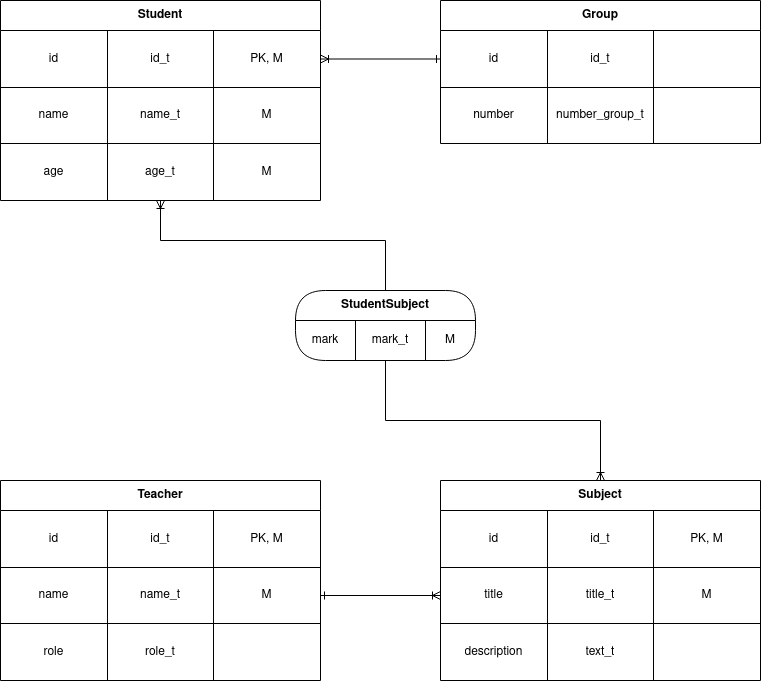

The diagram above was exported from draw.io. Its source (the exported page's mxGraphModel, read from the mxfile embedded in the PNG):
<mxGraphModel dx="1422" dy="767" grid="1" gridSize="10" guides="1" tooltips="1" connect="1" arrows="1" fold="1" page="1" pageScale="1" pageWidth="850" pageHeight="1100" math="0" shadow="0">
  <root>
    <mxCell id="0" />
    <mxCell id="1" parent="0" />
    <mxCell id="fq2NThqXiABZ9iOXTeW8-1" value="Student" style="shape=table;html=1;whiteSpace=wrap;startSize=30;container=1;collapsible=0;childLayout=tableLayout;fontStyle=1;align=center;" vertex="1" parent="1">
      <mxGeometry x="40" y="40" width="320" height="200" as="geometry" />
    </mxCell>
    <mxCell id="fq2NThqXiABZ9iOXTeW8-2" value="" style="shape=partialRectangle;html=1;whiteSpace=wrap;collapsible=0;dropTarget=0;pointerEvents=0;fillColor=none;top=0;left=0;bottom=0;right=0;points=[[0,0.5],[1,0.5]];portConstraint=eastwest;" vertex="1" parent="fq2NThqXiABZ9iOXTeW8-1">
      <mxGeometry y="30" width="320" height="57" as="geometry" />
    </mxCell>
    <mxCell id="fq2NThqXiABZ9iOXTeW8-3" value="id" style="shape=partialRectangle;html=1;whiteSpace=wrap;connectable=0;fillColor=none;top=0;left=0;bottom=0;right=0;overflow=hidden;" vertex="1" parent="fq2NThqXiABZ9iOXTeW8-2">
      <mxGeometry width="107" height="57" as="geometry" />
    </mxCell>
    <mxCell id="fq2NThqXiABZ9iOXTeW8-4" value="id_t" style="shape=partialRectangle;html=1;whiteSpace=wrap;connectable=0;fillColor=none;top=0;left=0;bottom=0;right=0;overflow=hidden;" vertex="1" parent="fq2NThqXiABZ9iOXTeW8-2">
      <mxGeometry x="107" width="106" height="57" as="geometry" />
    </mxCell>
    <mxCell id="fq2NThqXiABZ9iOXTeW8-5" value="PK, M" style="shape=partialRectangle;html=1;whiteSpace=wrap;connectable=0;fillColor=none;top=0;left=0;bottom=0;right=0;overflow=hidden;" vertex="1" parent="fq2NThqXiABZ9iOXTeW8-2">
      <mxGeometry x="213" width="107" height="57" as="geometry" />
    </mxCell>
    <mxCell id="fq2NThqXiABZ9iOXTeW8-6" value="" style="shape=partialRectangle;html=1;whiteSpace=wrap;collapsible=0;dropTarget=0;pointerEvents=0;fillColor=none;top=0;left=0;bottom=0;right=0;points=[[0,0.5],[1,0.5]];portConstraint=eastwest;" vertex="1" parent="fq2NThqXiABZ9iOXTeW8-1">
      <mxGeometry y="87" width="320" height="56" as="geometry" />
    </mxCell>
    <mxCell id="fq2NThqXiABZ9iOXTeW8-7" value="name" style="shape=partialRectangle;html=1;whiteSpace=wrap;connectable=0;fillColor=none;top=0;left=0;bottom=0;right=0;overflow=hidden;" vertex="1" parent="fq2NThqXiABZ9iOXTeW8-6">
      <mxGeometry width="107" height="56" as="geometry" />
    </mxCell>
    <mxCell id="fq2NThqXiABZ9iOXTeW8-8" value="name_t" style="shape=partialRectangle;html=1;whiteSpace=wrap;connectable=0;fillColor=none;top=0;left=0;bottom=0;right=0;overflow=hidden;" vertex="1" parent="fq2NThqXiABZ9iOXTeW8-6">
      <mxGeometry x="107" width="106" height="56" as="geometry" />
    </mxCell>
    <mxCell id="fq2NThqXiABZ9iOXTeW8-9" value="M" style="shape=partialRectangle;html=1;whiteSpace=wrap;connectable=0;fillColor=none;top=0;left=0;bottom=0;right=0;overflow=hidden;" vertex="1" parent="fq2NThqXiABZ9iOXTeW8-6">
      <mxGeometry x="213" width="107" height="56" as="geometry" />
    </mxCell>
    <mxCell id="fq2NThqXiABZ9iOXTeW8-10" value="" style="shape=partialRectangle;html=1;whiteSpace=wrap;collapsible=0;dropTarget=0;pointerEvents=0;fillColor=none;top=0;left=0;bottom=0;right=0;points=[[0,0.5],[1,0.5]];portConstraint=eastwest;" vertex="1" parent="fq2NThqXiABZ9iOXTeW8-1">
      <mxGeometry y="143" width="320" height="57" as="geometry" />
    </mxCell>
    <mxCell id="fq2NThqXiABZ9iOXTeW8-11" value="age" style="shape=partialRectangle;html=1;whiteSpace=wrap;connectable=0;fillColor=none;top=0;left=0;bottom=0;right=0;overflow=hidden;" vertex="1" parent="fq2NThqXiABZ9iOXTeW8-10">
      <mxGeometry width="107" height="57" as="geometry" />
    </mxCell>
    <mxCell id="fq2NThqXiABZ9iOXTeW8-12" value="age_t" style="shape=partialRectangle;html=1;whiteSpace=wrap;connectable=0;fillColor=none;top=0;left=0;bottom=0;right=0;overflow=hidden;" vertex="1" parent="fq2NThqXiABZ9iOXTeW8-10">
      <mxGeometry x="107" width="106" height="57" as="geometry" />
    </mxCell>
    <mxCell id="fq2NThqXiABZ9iOXTeW8-13" value="M" style="shape=partialRectangle;html=1;whiteSpace=wrap;connectable=0;fillColor=none;top=0;left=0;bottom=0;right=0;overflow=hidden;" vertex="1" parent="fq2NThqXiABZ9iOXTeW8-10">
      <mxGeometry x="213" width="107" height="57" as="geometry" />
    </mxCell>
    <mxCell id="fq2NThqXiABZ9iOXTeW8-14" value="Group" style="shape=table;html=1;whiteSpace=wrap;startSize=30;container=1;collapsible=0;childLayout=tableLayout;fontStyle=1;align=center;" vertex="1" parent="1">
      <mxGeometry x="480" y="40" width="320" height="143" as="geometry" />
    </mxCell>
    <mxCell id="fq2NThqXiABZ9iOXTeW8-15" value="" style="shape=partialRectangle;html=1;whiteSpace=wrap;collapsible=0;dropTarget=0;pointerEvents=0;fillColor=none;top=0;left=0;bottom=0;right=0;points=[[0,0.5],[1,0.5]];portConstraint=eastwest;" vertex="1" parent="fq2NThqXiABZ9iOXTeW8-14">
      <mxGeometry y="30" width="320" height="57" as="geometry" />
    </mxCell>
    <mxCell id="fq2NThqXiABZ9iOXTeW8-16" value="id" style="shape=partialRectangle;html=1;whiteSpace=wrap;connectable=0;fillColor=none;top=0;left=0;bottom=0;right=0;overflow=hidden;" vertex="1" parent="fq2NThqXiABZ9iOXTeW8-15">
      <mxGeometry width="107" height="57" as="geometry" />
    </mxCell>
    <mxCell id="fq2NThqXiABZ9iOXTeW8-17" value="id_t" style="shape=partialRectangle;html=1;whiteSpace=wrap;connectable=0;fillColor=none;top=0;left=0;bottom=0;right=0;overflow=hidden;" vertex="1" parent="fq2NThqXiABZ9iOXTeW8-15">
      <mxGeometry x="107" width="106" height="57" as="geometry" />
    </mxCell>
    <mxCell id="fq2NThqXiABZ9iOXTeW8-18" value="" style="shape=partialRectangle;html=1;whiteSpace=wrap;connectable=0;fillColor=none;top=0;left=0;bottom=0;right=0;overflow=hidden;" vertex="1" parent="fq2NThqXiABZ9iOXTeW8-15">
      <mxGeometry x="213" width="107" height="57" as="geometry" />
    </mxCell>
    <mxCell id="fq2NThqXiABZ9iOXTeW8-19" value="" style="shape=partialRectangle;html=1;whiteSpace=wrap;collapsible=0;dropTarget=0;pointerEvents=0;fillColor=none;top=0;left=0;bottom=0;right=0;points=[[0,0.5],[1,0.5]];portConstraint=eastwest;" vertex="1" parent="fq2NThqXiABZ9iOXTeW8-14">
      <mxGeometry y="87" width="320" height="56" as="geometry" />
    </mxCell>
    <mxCell id="fq2NThqXiABZ9iOXTeW8-20" value="number" style="shape=partialRectangle;html=1;whiteSpace=wrap;connectable=0;fillColor=none;top=0;left=0;bottom=0;right=0;overflow=hidden;" vertex="1" parent="fq2NThqXiABZ9iOXTeW8-19">
      <mxGeometry width="107" height="56" as="geometry" />
    </mxCell>
    <mxCell id="fq2NThqXiABZ9iOXTeW8-21" value="number_group_t" style="shape=partialRectangle;html=1;whiteSpace=wrap;connectable=0;fillColor=none;top=0;left=0;bottom=0;right=0;overflow=hidden;" vertex="1" parent="fq2NThqXiABZ9iOXTeW8-19">
      <mxGeometry x="107" width="106" height="56" as="geometry" />
    </mxCell>
    <mxCell id="fq2NThqXiABZ9iOXTeW8-22" value="" style="shape=partialRectangle;html=1;whiteSpace=wrap;connectable=0;fillColor=none;top=0;left=0;bottom=0;right=0;overflow=hidden;" vertex="1" parent="fq2NThqXiABZ9iOXTeW8-19">
      <mxGeometry x="213" width="107" height="56" as="geometry" />
    </mxCell>
    <mxCell id="fq2NThqXiABZ9iOXTeW8-27" value="Teacher" style="shape=table;html=1;whiteSpace=wrap;startSize=30;container=1;collapsible=0;childLayout=tableLayout;fontStyle=1;align=center;" vertex="1" parent="1">
      <mxGeometry x="40" y="520" width="320" height="200" as="geometry" />
    </mxCell>
    <mxCell id="fq2NThqXiABZ9iOXTeW8-28" value="" style="shape=partialRectangle;html=1;whiteSpace=wrap;collapsible=0;dropTarget=0;pointerEvents=0;fillColor=none;top=0;left=0;bottom=0;right=0;points=[[0,0.5],[1,0.5]];portConstraint=eastwest;" vertex="1" parent="fq2NThqXiABZ9iOXTeW8-27">
      <mxGeometry y="30" width="320" height="57" as="geometry" />
    </mxCell>
    <mxCell id="fq2NThqXiABZ9iOXTeW8-29" value="id" style="shape=partialRectangle;html=1;whiteSpace=wrap;connectable=0;fillColor=none;top=0;left=0;bottom=0;right=0;overflow=hidden;" vertex="1" parent="fq2NThqXiABZ9iOXTeW8-28">
      <mxGeometry width="107" height="57" as="geometry" />
    </mxCell>
    <mxCell id="fq2NThqXiABZ9iOXTeW8-30" value="id_t" style="shape=partialRectangle;html=1;whiteSpace=wrap;connectable=0;fillColor=none;top=0;left=0;bottom=0;right=0;overflow=hidden;" vertex="1" parent="fq2NThqXiABZ9iOXTeW8-28">
      <mxGeometry x="107" width="106" height="57" as="geometry" />
    </mxCell>
    <mxCell id="fq2NThqXiABZ9iOXTeW8-31" value="PK, M" style="shape=partialRectangle;html=1;whiteSpace=wrap;connectable=0;fillColor=none;top=0;left=0;bottom=0;right=0;overflow=hidden;" vertex="1" parent="fq2NThqXiABZ9iOXTeW8-28">
      <mxGeometry x="213" width="107" height="57" as="geometry" />
    </mxCell>
    <mxCell id="fq2NThqXiABZ9iOXTeW8-32" value="" style="shape=partialRectangle;html=1;whiteSpace=wrap;collapsible=0;dropTarget=0;pointerEvents=0;fillColor=none;top=0;left=0;bottom=0;right=0;points=[[0,0.5],[1,0.5]];portConstraint=eastwest;" vertex="1" parent="fq2NThqXiABZ9iOXTeW8-27">
      <mxGeometry y="87" width="320" height="56" as="geometry" />
    </mxCell>
    <mxCell id="fq2NThqXiABZ9iOXTeW8-33" value="name" style="shape=partialRectangle;html=1;whiteSpace=wrap;connectable=0;fillColor=none;top=0;left=0;bottom=0;right=0;overflow=hidden;" vertex="1" parent="fq2NThqXiABZ9iOXTeW8-32">
      <mxGeometry width="107" height="56" as="geometry" />
    </mxCell>
    <mxCell id="fq2NThqXiABZ9iOXTeW8-34" value="name_t" style="shape=partialRectangle;html=1;whiteSpace=wrap;connectable=0;fillColor=none;top=0;left=0;bottom=0;right=0;overflow=hidden;" vertex="1" parent="fq2NThqXiABZ9iOXTeW8-32">
      <mxGeometry x="107" width="106" height="56" as="geometry" />
    </mxCell>
    <mxCell id="fq2NThqXiABZ9iOXTeW8-35" value="M" style="shape=partialRectangle;html=1;whiteSpace=wrap;connectable=0;fillColor=none;top=0;left=0;bottom=0;right=0;overflow=hidden;" vertex="1" parent="fq2NThqXiABZ9iOXTeW8-32">
      <mxGeometry x="213" width="107" height="56" as="geometry" />
    </mxCell>
    <mxCell id="fq2NThqXiABZ9iOXTeW8-36" value="" style="shape=partialRectangle;html=1;whiteSpace=wrap;collapsible=0;dropTarget=0;pointerEvents=0;fillColor=none;top=0;left=0;bottom=0;right=0;points=[[0,0.5],[1,0.5]];portConstraint=eastwest;" vertex="1" parent="fq2NThqXiABZ9iOXTeW8-27">
      <mxGeometry y="143" width="320" height="57" as="geometry" />
    </mxCell>
    <mxCell id="fq2NThqXiABZ9iOXTeW8-37" value="role" style="shape=partialRectangle;html=1;whiteSpace=wrap;connectable=0;fillColor=none;top=0;left=0;bottom=0;right=0;overflow=hidden;" vertex="1" parent="fq2NThqXiABZ9iOXTeW8-36">
      <mxGeometry width="107" height="57" as="geometry" />
    </mxCell>
    <mxCell id="fq2NThqXiABZ9iOXTeW8-38" value="role_t" style="shape=partialRectangle;html=1;whiteSpace=wrap;connectable=0;fillColor=none;top=0;left=0;bottom=0;right=0;overflow=hidden;" vertex="1" parent="fq2NThqXiABZ9iOXTeW8-36">
      <mxGeometry x="107" width="106" height="57" as="geometry" />
    </mxCell>
    <mxCell id="fq2NThqXiABZ9iOXTeW8-39" value="" style="shape=partialRectangle;html=1;whiteSpace=wrap;connectable=0;fillColor=none;top=0;left=0;bottom=0;right=0;overflow=hidden;" vertex="1" parent="fq2NThqXiABZ9iOXTeW8-36">
      <mxGeometry x="213" width="107" height="57" as="geometry" />
    </mxCell>
    <mxCell id="fq2NThqXiABZ9iOXTeW8-40" value="Subject" style="shape=table;html=1;whiteSpace=wrap;startSize=30;container=1;collapsible=0;childLayout=tableLayout;fontStyle=1;align=center;" vertex="1" parent="1">
      <mxGeometry x="480" y="520" width="320" height="200" as="geometry" />
    </mxCell>
    <mxCell id="fq2NThqXiABZ9iOXTeW8-41" value="" style="shape=partialRectangle;html=1;whiteSpace=wrap;collapsible=0;dropTarget=0;pointerEvents=0;fillColor=none;top=0;left=0;bottom=0;right=0;points=[[0,0.5],[1,0.5]];portConstraint=eastwest;" vertex="1" parent="fq2NThqXiABZ9iOXTeW8-40">
      <mxGeometry y="30" width="320" height="57" as="geometry" />
    </mxCell>
    <mxCell id="fq2NThqXiABZ9iOXTeW8-42" value="id" style="shape=partialRectangle;html=1;whiteSpace=wrap;connectable=0;fillColor=none;top=0;left=0;bottom=0;right=0;overflow=hidden;" vertex="1" parent="fq2NThqXiABZ9iOXTeW8-41">
      <mxGeometry width="107" height="57" as="geometry" />
    </mxCell>
    <mxCell id="fq2NThqXiABZ9iOXTeW8-43" value="id_t" style="shape=partialRectangle;html=1;whiteSpace=wrap;connectable=0;fillColor=none;top=0;left=0;bottom=0;right=0;overflow=hidden;" vertex="1" parent="fq2NThqXiABZ9iOXTeW8-41">
      <mxGeometry x="107" width="106" height="57" as="geometry" />
    </mxCell>
    <mxCell id="fq2NThqXiABZ9iOXTeW8-44" value="PK, M" style="shape=partialRectangle;html=1;whiteSpace=wrap;connectable=0;fillColor=none;top=0;left=0;bottom=0;right=0;overflow=hidden;" vertex="1" parent="fq2NThqXiABZ9iOXTeW8-41">
      <mxGeometry x="213" width="107" height="57" as="geometry" />
    </mxCell>
    <mxCell id="fq2NThqXiABZ9iOXTeW8-45" value="" style="shape=partialRectangle;html=1;whiteSpace=wrap;collapsible=0;dropTarget=0;pointerEvents=0;fillColor=none;top=0;left=0;bottom=0;right=0;points=[[0,0.5],[1,0.5]];portConstraint=eastwest;" vertex="1" parent="fq2NThqXiABZ9iOXTeW8-40">
      <mxGeometry y="87" width="320" height="56" as="geometry" />
    </mxCell>
    <mxCell id="fq2NThqXiABZ9iOXTeW8-46" value="title" style="shape=partialRectangle;html=1;whiteSpace=wrap;connectable=0;fillColor=none;top=0;left=0;bottom=0;right=0;overflow=hidden;" vertex="1" parent="fq2NThqXiABZ9iOXTeW8-45">
      <mxGeometry width="107" height="56" as="geometry" />
    </mxCell>
    <mxCell id="fq2NThqXiABZ9iOXTeW8-47" value="title_t" style="shape=partialRectangle;html=1;whiteSpace=wrap;connectable=0;fillColor=none;top=0;left=0;bottom=0;right=0;overflow=hidden;" vertex="1" parent="fq2NThqXiABZ9iOXTeW8-45">
      <mxGeometry x="107" width="106" height="56" as="geometry" />
    </mxCell>
    <mxCell id="fq2NThqXiABZ9iOXTeW8-48" value="M" style="shape=partialRectangle;html=1;whiteSpace=wrap;connectable=0;fillColor=none;top=0;left=0;bottom=0;right=0;overflow=hidden;" vertex="1" parent="fq2NThqXiABZ9iOXTeW8-45">
      <mxGeometry x="213" width="107" height="56" as="geometry" />
    </mxCell>
    <mxCell id="fq2NThqXiABZ9iOXTeW8-49" value="" style="shape=partialRectangle;html=1;whiteSpace=wrap;collapsible=0;dropTarget=0;pointerEvents=0;fillColor=none;top=0;left=0;bottom=0;right=0;points=[[0,0.5],[1,0.5]];portConstraint=eastwest;" vertex="1" parent="fq2NThqXiABZ9iOXTeW8-40">
      <mxGeometry y="143" width="320" height="57" as="geometry" />
    </mxCell>
    <mxCell id="fq2NThqXiABZ9iOXTeW8-50" value="description" style="shape=partialRectangle;html=1;whiteSpace=wrap;connectable=0;fillColor=none;top=0;left=0;bottom=0;right=0;overflow=hidden;" vertex="1" parent="fq2NThqXiABZ9iOXTeW8-49">
      <mxGeometry width="107" height="57" as="geometry" />
    </mxCell>
    <mxCell id="fq2NThqXiABZ9iOXTeW8-51" value="text_t" style="shape=partialRectangle;html=1;whiteSpace=wrap;connectable=0;fillColor=none;top=0;left=0;bottom=0;right=0;overflow=hidden;" vertex="1" parent="fq2NThqXiABZ9iOXTeW8-49">
      <mxGeometry x="107" width="106" height="57" as="geometry" />
    </mxCell>
    <mxCell id="fq2NThqXiABZ9iOXTeW8-52" value="" style="shape=partialRectangle;html=1;whiteSpace=wrap;connectable=0;fillColor=none;top=0;left=0;bottom=0;right=0;overflow=hidden;" vertex="1" parent="fq2NThqXiABZ9iOXTeW8-49">
      <mxGeometry x="213" width="107" height="57" as="geometry" />
    </mxCell>
    <mxCell id="fq2NThqXiABZ9iOXTeW8-68" style="edgeStyle=orthogonalEdgeStyle;rounded=0;orthogonalLoop=1;jettySize=auto;html=1;exitX=0.5;exitY=1;exitDx=0;exitDy=0;entryX=0.5;entryY=0;entryDx=0;entryDy=0;startArrow=none;startFill=0;endArrow=ERoneToMany;endFill=0;" edge="1" parent="1" source="fq2NThqXiABZ9iOXTeW8-53" target="fq2NThqXiABZ9iOXTeW8-40">
      <mxGeometry relative="1" as="geometry">
        <Array as="points">
          <mxPoint x="425" y="460" />
          <mxPoint x="640" y="460" />
        </Array>
      </mxGeometry>
    </mxCell>
    <mxCell id="fq2NThqXiABZ9iOXTeW8-69" style="edgeStyle=orthogonalEdgeStyle;rounded=0;orthogonalLoop=1;jettySize=auto;html=1;exitX=0.5;exitY=0;exitDx=0;exitDy=0;entryX=0.5;entryY=1;entryDx=0;entryDy=0;startArrow=none;startFill=0;endArrow=ERoneToMany;endFill=0;" edge="1" parent="1" source="fq2NThqXiABZ9iOXTeW8-53" target="fq2NThqXiABZ9iOXTeW8-1">
      <mxGeometry relative="1" as="geometry">
        <Array as="points">
          <mxPoint x="425" y="280" />
          <mxPoint x="200" y="280" />
        </Array>
      </mxGeometry>
    </mxCell>
    <mxCell id="fq2NThqXiABZ9iOXTeW8-53" value="StudentSubject" style="shape=table;html=1;whiteSpace=wrap;startSize=30;container=1;collapsible=0;childLayout=tableLayout;fontStyle=1;align=center;rounded=1;arcSize=50;" vertex="1" parent="1">
      <mxGeometry x="335" y="330" width="180" height="70" as="geometry" />
    </mxCell>
    <mxCell id="fq2NThqXiABZ9iOXTeW8-54" value="" style="shape=partialRectangle;html=1;whiteSpace=wrap;collapsible=0;dropTarget=0;pointerEvents=0;fillColor=none;top=0;left=0;bottom=0;right=0;points=[[0,0.5],[1,0.5]];portConstraint=eastwest;" vertex="1" parent="fq2NThqXiABZ9iOXTeW8-53">
      <mxGeometry y="30" width="180" height="40" as="geometry" />
    </mxCell>
    <mxCell id="fq2NThqXiABZ9iOXTeW8-55" value="mark" style="shape=partialRectangle;html=1;whiteSpace=wrap;connectable=0;fillColor=none;top=0;left=0;bottom=0;right=0;overflow=hidden;" vertex="1" parent="fq2NThqXiABZ9iOXTeW8-54">
      <mxGeometry width="60" height="40" as="geometry" />
    </mxCell>
    <mxCell id="fq2NThqXiABZ9iOXTeW8-56" value="mark_t" style="shape=partialRectangle;html=1;whiteSpace=wrap;connectable=0;fillColor=none;top=0;left=0;bottom=0;right=0;overflow=hidden;" vertex="1" parent="fq2NThqXiABZ9iOXTeW8-54">
      <mxGeometry x="60" width="70" height="40" as="geometry" />
    </mxCell>
    <mxCell id="fq2NThqXiABZ9iOXTeW8-57" value="M" style="shape=partialRectangle;html=1;whiteSpace=wrap;connectable=0;fillColor=none;top=0;left=0;bottom=0;right=0;overflow=hidden;" vertex="1" parent="fq2NThqXiABZ9iOXTeW8-54">
      <mxGeometry x="130" width="50" height="40" as="geometry" />
    </mxCell>
    <mxCell id="fq2NThqXiABZ9iOXTeW8-66" style="edgeStyle=orthogonalEdgeStyle;rounded=0;orthogonalLoop=1;jettySize=auto;html=1;exitX=1;exitY=0.5;exitDx=0;exitDy=0;entryX=0;entryY=0.5;entryDx=0;entryDy=0;startArrow=ERone;startFill=0;endArrow=ERoneToMany;endFill=0;" edge="1" parent="1" source="fq2NThqXiABZ9iOXTeW8-32" target="fq2NThqXiABZ9iOXTeW8-45">
      <mxGeometry relative="1" as="geometry" />
    </mxCell>
    <mxCell id="fq2NThqXiABZ9iOXTeW8-67" style="edgeStyle=orthogonalEdgeStyle;rounded=0;orthogonalLoop=1;jettySize=auto;html=1;exitX=1;exitY=0.5;exitDx=0;exitDy=0;entryX=0;entryY=0.5;entryDx=0;entryDy=0;startArrow=ERoneToMany;startFill=0;endArrow=ERone;endFill=0;" edge="1" parent="1" source="fq2NThqXiABZ9iOXTeW8-2" target="fq2NThqXiABZ9iOXTeW8-15">
      <mxGeometry relative="1" as="geometry" />
    </mxCell>
  </root>
</mxGraphModel>